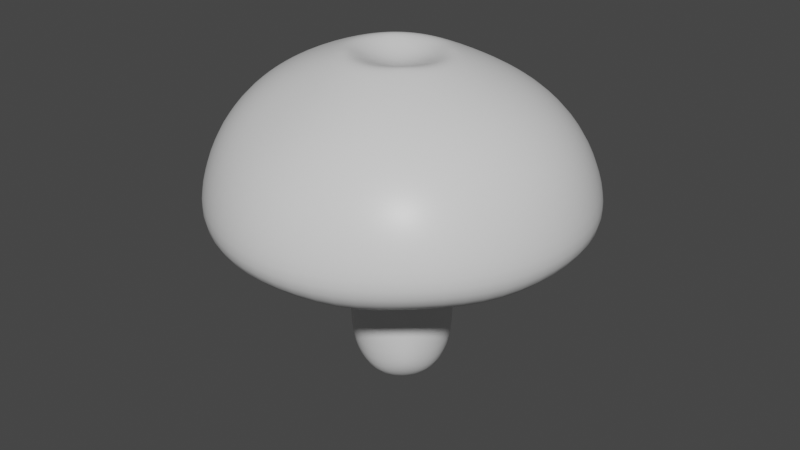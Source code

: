# Source: mushroom.blend  (saved by Blender 2.90.8; exported with 4.5.12 LTS)
import bpy
from mathutils import Matrix  # noqa: F401  (used for matrix-valued properties, if any)

bpy.ops.wm.read_factory_settings(use_empty=True)
scene = bpy.context.scene
scene.name = 'Scene'

# ---- collections
col_collection = bpy.data.collections.new('Collection'); scene.collection.children.link(col_collection)

# ---- materials (node trees are filled in below, after node groups)
mat_material = bpy.data.materials.new('Material')
mat_material.alpha_threshold = 0.0
mat_material.use_transparent_shadow = False
mat_material.line_color = (0.0, 0.0, 0.0, 1.0)

# ---- material node trees
mat_material.use_nodes = True; mat_material.node_tree.nodes.clear()
_N = mat_material.node_tree.nodes; _L = mat_material.node_tree.links
n0 = _N.new('ShaderNodeOutputMaterial'); n0.name = 'Material Output'; n0.location = (300, 300)
n1 = _N.new('ShaderNodeBsdfPrincipled'); n1.name = 'Principled BSDF'; n1.location = (10, 300)
n1.distribution = 'GGX'
n1.subsurface_method = 'BURLEY'
n1.inputs[2].default_value = 0.4
n1.inputs[3].default_value = 1.45
n1.inputs[27].default_value = (0.0, 0.0, 0.0, 1.0)
n1.inputs[28].default_value = 1.0
_L.new(n1.outputs[0], n0.inputs[0])
n0.is_active_output = True

# ---- world
world_world = bpy.data.worlds.new('World'); scene.world = world_world
world_world.use_nodes = True; world_world.node_tree.nodes.clear()
_N = world_world.node_tree.nodes; _L = world_world.node_tree.links
n0 = _N.new('ShaderNodeOutputWorld'); n0.name = 'World Output'; n0.location = (300, 300)
n1 = _N.new('ShaderNodeBackground'); n1.name = 'Background'; n1.location = (10, 300)
n1.inputs[0].default_value = (0.05088, 0.05088, 0.05088, 1.0)
_L.new(n1.outputs[0], n0.inputs[0])
n0.is_active_output = True
world_world.color = (0.05088, 0.05088, 0.05088)
world_world.use_sun_shadow = False
world_world.sun_shadow_jitter_overblur = 0.0

# ---- meshes
me_cube = bpy.data.meshes.new('Cube')
me_cube.from_pydata([(1.052, 1.049, 0.7548), (0.3776, 0.3763, -0.4649), (1.064, -1.062, 0.7638), (0.378, -0.376, -0.4645), (-1.065, 1.051, 0.7511), (-0.3711, 0.3873, -0.4567), (-1.038, -1.027, 0.7556), (-0.3625, -0.3489, -0.4469), (-0.4821, 0.2233, -0.4516), (-0.5185, 0.02766, -0.4469), (-0.4761, -0.1725, -0.4448), (1.382, 0.5717, 0.6459), (1.496, -1.331e-07, 0.7553), (1.382, -0.5725, 0.6459), (-1.37, -0.5534, 0.6462), (-1.493, 0.005138, 0.7553), (-1.383, 0.5719, 0.6456), (0.4945, -0.2043, -0.4674), (0.5357, -0.0006655, -0.4686), (0.4945, 0.2032, -0.4674), (0.2039, 0.4919, -0.463), (0.0003773, 0.5332, -0.4624), (-0.2017, 0.4961, -0.4605), (0.5725, -1.382, 0.6459), (0.003376, -1.491, 0.7553), (-0.5599, -1.363, 0.6462), (-0.1939, -0.4725, -0.4516), (0.005427, -0.5218, -0.4567), (0.206, -0.4879, -0.4607), (-0.5813, 1.374, 0.641), (-0.01244, 1.481, 0.7511), (0.5653, 1.372, 0.6455), (0.3299, 0.3299, -0.6772), (0.0005671, 0.4066, -0.8281), (-0.3246, 0.3404, -0.6712), (0.4055, -1.877e-09, -0.8288), (0.002036, 0.004022, -0.9977), (-0.3961, 0.01853, -0.8181), (0.3305, -0.3287, -0.6765), (0.004211, -0.3972, -0.824), (-0.3176, -0.3055, -0.6632), (-0.5016, -0.004488, 2.563), (-0.4625, -0.1934, 2.564), (0.4449, -0.2031, 2.558), (0.4786, -0.0169, 2.555), (0.4369, 0.1692, 2.554), (-0.3544, -0.3542, 2.564), (-0.3637, 0.3397, 2.559), (0.3412, -0.3606, 2.56), (0.327, 0.3277, 2.553), (0.5719, 0.5655, 0.6169), (0.3809, 0.3734, 0.7315), (0.389, 0.3739, 0.2449), (-0.3742, -0.3721, 0.2699), (-0.3738, -0.3724, 0.7427), (-0.563, -0.5598, 0.6256), (0.5736, -0.57, 0.6172), (0.3824, -0.3778, 0.732), (0.389, -0.3792, 0.2449), (-0.5708, 0.5674, 0.6245), (-0.3775, 0.3757, 0.7421), (-0.3765, 0.3767, 0.2677), (0.7536, 0.3055, 0.5507), (0.5012, 0.2011, 0.6993), (0.5097, 0.2, 0.2265), (0.8159, -0.002362, 0.6052), (0.5428, -0.002363, 0.7236), (0.5526, -0.004231, 0.2311), (0.7537, -0.3101, 0.5507), (0.5018, -0.2058, 0.6995), (0.5097, -0.2075, 0.2265), (-0.7395, -0.3019, 0.5694), (-0.4901, -0.2009, 0.7174), (-0.4892, -0.1983, 0.2618), (-0.8034, 0.001971, 0.6256), (-0.5319, 0.0009661, 0.7427), (-0.5305, 0.003919, 0.2699), (-0.7436, 0.3078, 0.5693), (-0.4921, 0.2036, 0.7172), (-0.491, 0.2057, 0.2598), (-0.3102, 0.7413, 0.5681), (-0.2051, 0.4906, 0.7166), (-0.2033, 0.4919, 0.2579), (-0.003259, 0.8008, 0.6245), (-0.001537, 0.5301, 0.7412), (0.002651, 0.5319, 0.2628), (0.3072, 0.7404, 0.5671), (0.2051, 0.4893, 0.7117), (0.2107, 0.4905, 0.2463), (0.3091, -0.7437, 0.5673), (0.2066, -0.4926, 0.7121), (0.2107, -0.4934, 0.2463), (0.001295, -0.8027, 0.6256), (0.001073, -0.5316, 0.7419), (0.002714, -0.5329, 0.2629), (-0.304, -0.7374, 0.5694), (-0.2019, -0.4891, 0.7174), (-0.2022, -0.49, 0.2589), (1.391, 1.387, 0.955), (1.425, -1.416, 0.9935), (-1.408, 1.39, 0.9499), (-1.371, -1.357, 0.9558), (1.827, 0.7558, 0.9477), (1.978, -1.74e-07, 0.9554), (1.829, -0.7581, 0.9502), (-1.81, -0.7304, 0.9481), (-1.975, 0.00404, 0.9554), (-1.828, 0.7561, 0.9472), (0.7586, -1.829, 0.9502), (0.002294, -1.975, 0.9534), (-0.7395, -1.801, 0.9481), (-0.7724, 1.813, 0.9391), (-0.01657, 1.958, 0.9497), (0.7446, 1.809, 0.947), (-1.637, -0.66, 1.795), (-1.302, -0.5298, 2.183), (-0.9154, -0.3765, 2.403), (-0.5954, -0.2475, 2.526), (-0.2482, -0.5911, 2.523), (-0.3833, -0.8759, 2.376), (-0.5452, -1.226, 2.13), (-0.6748, -1.601, 1.763), (-0.7365, -1.795, 1.308), (-0.4669, 0.1827, 2.561), (0.1832, -0.4654, 2.562), (-0.00474, -0.5012, 2.563), (-0.1937, -0.4623, 2.564), (-0.2078, 0.4421, 2.556), (-0.02209, 0.4752, 2.554), (0.1657, 0.435, 2.553), (-0.2266, 0.2016, 2.476), (-0.01689, 0.1977, 2.441), (0.1935, 0.1945, 2.472), (-0.2231, -0.008795, 2.445), (-0.01285, -0.01194, 2.403), (0.1978, -0.01477, 2.441), (-0.2202, -0.2197, 2.479), (-0.00939, -0.2224, 2.445), (0.2019, -0.2246, 2.476), (-1.805, -0.7261, 1.309), (-1.366, -1.35, 1.309), (-1.242, -1.222, 1.791), (-0.9946, -0.9547, 2.163), (-0.7011, -0.6788, 2.391), (-0.4557, -0.4546, 2.526), (-0.002976, -0.6443, 2.525), (-0.002598, -0.9749, 2.39), (-0.006572, -1.398, 2.141), (-0.00673, -1.805, 1.74), (-0.0008137, -1.981, 1.286), (0.5802, -0.2585, 2.519), (0.9074, -0.3899, 2.397), (1.307, -0.5474, 2.18), (1.654, -0.6855, 1.795), (1.828, -0.7584, 1.315), (0.2409, -0.5985, 2.524), (0.3789, -0.9191, 2.402), (0.5425, -1.313, 2.179), (0.6837, -1.659, 1.785), (0.7597, -1.827, 1.314), (1.434, -1.421, 1.363), (1.282, -1.277, 1.819), (1.003, -1.004, 2.182), (0.6979, -0.7068, 2.4), (0.4457, -0.4625, 2.522), (0.6238, -0.01764, 2.516), (0.9755, -0.01689, 2.392), (1.407, -0.01131, 2.175), (1.785, -0.003927, 1.792), (1.974, -0.000137, 1.309), (0.5693, 0.2224, 2.514), (0.8903, 0.3528, 2.388), (1.287, 0.5182, 2.171), (1.64, 0.6698, 1.789), (1.82, 0.7505, 1.307), (0.4264, 0.4266, 2.512), (0.6676, 0.6658, 2.386), (0.9683, 0.9637, 2.169), (1.239, 1.233, 1.787), (1.382, 1.376, 1.306), (0.7344, 1.795, 1.306), (0.6492, 1.603, 1.784), (0.4971, 1.227, 2.16), (0.3399, 0.8562, 2.382), (0.2171, 0.5639, 2.512), (-0.02648, 0.6118, 2.513), (-0.04017, 0.9108, 2.377), (-0.051, 1.286, 2.148), (-0.04092, 1.71, 1.773), (-0.02498, 1.945, 1.3), (-0.7787, 1.801, 1.296), (-0.7155, 1.617, 1.778), (-0.5774, 1.244, 2.16), (-0.4084, 0.869, 2.385), (-0.266, 0.573, 2.516), (-0.4672, 0.4424, 2.52), (-0.7166, 0.6893, 2.395), (-1.02, 0.9886, 2.173), (-1.283, 1.249, 1.784), (-1.41, 1.383, 1.3), (-0.6006, 0.2395, 2.523), (-0.9231, 0.3753, 2.4), (-1.317, 0.5379, 2.179), (-1.658, 0.6802, 1.792), (-1.827, 0.7532, 1.307), (-1.971, 0.004996, 1.309), (-1.787, 0.004566, 1.795), (-1.418, 0.002176, 2.183), (-0.9937, -8.293e-05, 2.403), (-0.6457, -0.002796, 2.525)], [], [(29, 4, 100, 111), (95, 25, 6, 55), (77, 16, 4, 59), (38, 17, 3, 28), (68, 13, 2, 56), (86, 31, 0, 50), (50, 0, 11, 62), (62, 11, 12, 65), (65, 12, 13, 68), (20, 1, 19, 32), (32, 19, 18, 35), (35, 18, 17, 38), (55, 6, 14, 71), (71, 14, 15, 74), (74, 15, 16, 77), (11, 0, 98, 102), (2, 13, 104, 99), (6, 25, 110, 101), (16, 15, 106, 107), (15, 14, 105, 106), (25, 24, 109, 110), (14, 6, 101, 105), (24, 23, 108, 109), (0, 31, 113, 98), (31, 30, 112, 113), (13, 12, 103, 104), (23, 2, 99, 108), (9, 37, 40, 10), (37, 36, 39, 40), (36, 35, 38, 39), (8, 34, 37, 9), (34, 33, 36, 37), (33, 32, 35, 36), (5, 22, 34, 8), (22, 21, 33, 34), (21, 20, 32, 33), (59, 4, 29, 80), (80, 29, 30, 83), (83, 30, 31, 86), (10, 40, 26, 7), (40, 39, 27, 26), (39, 38, 28, 27), (56, 2, 23, 89), (89, 23, 24, 92), (92, 24, 25, 95), (4, 16, 107, 100), (30, 29, 111, 112), (12, 11, 102, 103), (27, 94, 97, 26), (94, 93, 96, 97), (93, 92, 95, 96), (28, 91, 94, 27), (91, 90, 93, 94), (90, 89, 92, 93), (3, 58, 91, 28), (58, 57, 90, 91), (57, 56, 89, 90), (21, 85, 88, 20), (85, 84, 87, 88), (84, 83, 86, 87), (22, 82, 85, 21), (82, 81, 84, 85), (81, 80, 83, 84), (5, 61, 82, 22), (61, 60, 81, 82), (60, 59, 80, 81), (9, 76, 79, 8), (76, 75, 78, 79), (75, 74, 77, 78), (10, 73, 76, 9), (73, 72, 75, 76), (72, 71, 74, 75), (7, 53, 73, 10), (53, 54, 72, 73), (54, 55, 71, 72), (18, 67, 70, 17), (67, 66, 69, 70), (66, 65, 68, 69), (19, 64, 67, 18), (64, 63, 66, 67), (63, 62, 65, 66), (1, 52, 64, 19), (52, 51, 63, 64), (51, 50, 62, 63), (20, 88, 52, 1), (88, 87, 51, 52), (87, 86, 50, 51), (17, 70, 58, 3), (70, 69, 57, 58), (69, 68, 56, 57), (8, 79, 61, 5), (79, 78, 60, 61), (78, 77, 59, 60), (26, 97, 53, 7), (97, 96, 54, 53), (96, 95, 55, 54), (194, 195, 47, 127), (164, 150, 43, 48), (209, 117, 42, 41), (118, 145, 125, 126), (144, 118, 126, 46), (117, 144, 46, 42), (145, 155, 124, 125), (150, 165, 44, 43), (155, 164, 48, 124), (165, 170, 45, 44), (170, 175, 49, 45), (184, 185, 128, 129), (175, 184, 129, 49), (185, 194, 127, 128), (195, 200, 123, 47), (200, 209, 41, 123), (136, 42, 46, 126), (127, 47, 123, 130), (130, 123, 41, 133), (133, 41, 42, 136), (44, 135, 138, 43), (135, 134, 137, 138), (134, 133, 136, 137), (45, 132, 135, 44), (132, 131, 134, 135), (131, 130, 133, 134), (49, 129, 132, 45), (129, 128, 131, 132), (128, 127, 130, 131), (43, 138, 124, 48), (138, 137, 125, 124), (137, 136, 126, 125), (107, 106, 205, 204), (204, 205, 206, 203), (203, 206, 207, 202), (202, 207, 208, 201), (201, 208, 209, 200), (100, 107, 204, 199), (199, 204, 203, 198), (198, 203, 202, 197), (197, 202, 201, 196), (196, 201, 200, 195), (112, 111, 190, 189), (189, 190, 191, 188), (188, 191, 192, 187), (187, 192, 193, 186), (186, 193, 194, 185), (98, 113, 180, 179), (179, 180, 181, 178), (178, 181, 182, 177), (177, 182, 183, 176), (176, 183, 184, 175), (113, 112, 189, 180), (180, 189, 188, 181), (181, 188, 187, 182), (182, 187, 186, 183), (183, 186, 185, 184), (102, 98, 179, 174), (174, 179, 178, 173), (173, 178, 177, 172), (172, 177, 176, 171), (171, 176, 175, 170), (103, 102, 174, 169), (169, 174, 173, 168), (168, 173, 172, 167), (167, 172, 171, 166), (166, 171, 170, 165), (108, 99, 160, 159), (159, 160, 161, 158), (158, 161, 162, 157), (157, 162, 163, 156), (156, 163, 164, 155), (104, 103, 169, 154), (154, 169, 168, 153), (153, 168, 167, 152), (152, 167, 166, 151), (151, 166, 165, 150), (109, 108, 159, 149), (149, 159, 158, 148), (148, 158, 157, 147), (147, 157, 156, 146), (146, 156, 155, 145), (105, 101, 140, 139), (139, 140, 141, 114), (114, 141, 142, 115), (115, 142, 143, 116), (116, 143, 144, 117), (101, 110, 122, 140), (140, 122, 121, 141), (141, 121, 120, 142), (142, 120, 119, 143), (143, 119, 118, 144), (110, 109, 149, 122), (122, 149, 148, 121), (121, 148, 147, 120), (120, 147, 146, 119), (119, 146, 145, 118), (106, 105, 139, 205), (205, 139, 114, 206), (206, 114, 115, 207), (207, 115, 116, 208), (208, 116, 117, 209), (99, 104, 154, 160), (160, 154, 153, 161), (161, 153, 152, 162), (162, 152, 151, 163), (163, 151, 150, 164), (111, 100, 199, 190), (190, 199, 198, 191), (191, 198, 197, 192), (192, 197, 196, 193), (193, 196, 195, 194)])
me_cube.polygons.foreach_set('use_smooth', [True] * 208)
_uv = me_cube.uv_layers.new(name='UVMap')
_uv.uv.foreach_set('vector', [0.625, 0.3125, 0.625, 0.25, 0.625, 0.25, 0.625, 0.3125, 0.5625, 0.9375, 0.625, 0.9375, 0.625, 1.0, 0.5625, 1.0, 0.5625, 0.1875, 0.625, 0.1875, 0.625, 0.25, 0.5625, 0.25, 0.3125, 0.6875, 0.375, 0.6875, 0.375, 0.75, 0.3125, 0.75, 0.5625, 0.6875, 0.625, 0.6875, 0.625, 0.75, 0.5625, 0.75, 0.5625, 0.4375, 0.625, 0.4375, 0.625, 0.5, 0.5625, 0.5, 0.5625, 0.5, 0.625, 0.5, 0.625, 0.5625, 0.5625, 0.5625, 0.5625, 0.5625, 0.625, 0.5625, 0.625, 0.625, 0.5625, 0.625, 0.5625, 0.625, 0.625, 0.625, 0.625, 0.6875, 0.5625, 0.6875, 0.3125, 0.5, 0.375, 0.5, 0.375, 0.5625, 0.3125, 0.5625, 0.3125, 0.5625, 0.375, 0.5625, 0.375, 0.625, 0.3125, 0.625, 0.3125, 0.625, 0.375, 0.625, 0.375, 0.6875, 0.3125, 0.6875, 0.5625, 0.0, 0.625, 0.0, 0.625, 0.0625, 0.5625, 0.0625, 0.5625, 0.0625, 0.625, 0.0625, 0.625, 0.125, 0.5625, 0.125, 0.5625, 0.125, 0.625, 0.125, 0.625, 0.1875, 0.5625, 0.1875, 0.625, 0.5625, 0.625, 0.5, 0.625, 0.5, 0.625, 0.5625, 0.625, 0.75, 0.625, 0.6875, 0.625, 0.6875, 0.625, 0.75, 0.625, 1.0, 0.625, 0.9375, 0.625, 0.9375, 0.625, 1.0, 0.625, 0.1875, 0.625, 0.125, 0.625, 0.125, 0.625, 0.1875, 0.625, 0.125, 0.625, 0.0625, 0.625, 0.0625, 0.625, 0.125, 0.625, 0.9375, 0.625, 0.875, 0.625, 0.875, 0.625, 0.9375, 0.625, 0.0625, 0.625, 0.0, 0.625, 0.0, 0.625, 0.0625, 0.625, 0.875, 0.625, 0.8125, 0.625, 0.8125, 0.625, 0.875, 0.625, 0.5, 0.625, 0.4375, 0.625, 0.4375, 0.625, 0.5, 0.625, 0.4375, 0.625, 0.375, 0.625, 0.375, 0.625, 0.4375, 0.625, 0.6875, 0.625, 0.625, 0.625, 0.625, 0.625, 0.6875, 0.625, 0.8125, 0.625, 0.75, 0.625, 0.75, 0.625, 0.8125, 0.125, 0.625, 0.1875, 0.625, 0.1875, 0.6875, 0.125, 0.6875, 0.1875, 0.625, 0.25, 0.625, 0.25, 0.6875, 0.1875, 0.6875, 0.25, 0.625, 0.3125, 0.625, 0.3125, 0.6875, 0.25, 0.6875, 0.125, 0.5625, 0.1875, 0.5625, 0.1875, 0.625, 0.125, 0.625, 0.1875, 0.5625, 0.25, 0.5625, 0.25, 0.625, 0.1875, 0.625, 0.25, 0.5625, 0.3125, 0.5625, 0.3125, 0.625, 0.25, 0.625, 0.125, 0.5, 0.1875, 0.5, 0.1875, 0.5625, 0.125, 0.5625, 0.1875, 0.5, 0.25, 0.5, 0.25, 0.5625, 0.1875, 0.5625, 0.25, 0.5, 0.3125, 0.5, 0.3125, 0.5625, 0.25, 0.5625, 0.5625, 0.25, 0.625, 0.25, 0.625, 0.3125, 0.5625, 0.3125, 0.5625, 0.3125, 0.625, 0.3125, 0.625, 0.375, 0.5625, 0.375, 0.5625, 0.375, 0.625, 0.375, 0.625, 0.4375, 0.5625, 0.4375, 0.125, 0.6875, 0.1875, 0.6875, 0.1875, 0.75, 0.125, 0.75, 0.1875, 0.6875, 0.25, 0.6875, 0.25, 0.75, 0.1875, 0.75, 0.25, 0.6875, 0.3125, 0.6875, 0.3125, 0.75, 0.25, 0.75, 0.5625, 0.75, 0.625, 0.75, 0.625, 0.8125, 0.5625, 0.8125, 0.5625, 0.8125, 0.625, 0.8125, 0.625, 0.875, 0.5625, 0.875, 0.5625, 0.875, 0.625, 0.875, 0.625, 0.9375, 0.5625, 0.9375, 0.625, 0.25, 0.625, 0.1875, 0.625, 0.1875, 0.625, 0.25, 0.625, 0.375, 0.625, 0.3125, 0.625, 0.3125, 0.625, 0.375, 0.625, 0.625, 0.625, 0.5625, 0.625, 0.5625, 0.625, 0.625, 0.375, 0.875, 0.4375, 0.875, 0.4375, 0.9375, 0.375, 0.9375, 0.4375, 0.875, 0.5, 0.875, 0.5, 0.9375, 0.4375, 0.9375, 0.5, 0.875, 0.5625, 0.875, 0.5625, 0.9375, 0.5, 0.9375, 0.375, 0.8125, 0.4375, 0.8125, 0.4375, 0.875, 0.375, 0.875, 0.4375, 0.8125, 0.5, 0.8125, 0.5, 0.875, 0.4375, 0.875, 0.5, 0.8125, 0.5625, 0.8125, 0.5625, 0.875, 0.5, 0.875, 0.375, 0.75, 0.4375, 0.75, 0.4375, 0.8125, 0.375, 0.8125, 0.4375, 0.75, 0.5, 0.75, 0.5, 0.8125, 0.4375, 0.8125, 0.5, 0.75, 0.5625, 0.75, 0.5625, 0.8125, 0.5, 0.8125, 0.375, 0.375, 0.4375, 0.375, 0.4375, 0.4375, 0.375, 0.4375, 0.4375, 0.375, 0.5, 0.375, 0.5, 0.4375, 0.4375, 0.4375, 0.5, 0.375, 0.5625, 0.375, 0.5625, 0.4375, 0.5, 0.4375, 0.375, 0.3125, 0.4375, 0.3125, 0.4375, 0.375, 0.375, 0.375, 0.4375, 0.3125, 0.5, 0.3125, 0.5, 0.375, 0.4375, 0.375, 0.5, 0.3125, 0.5625, 0.3125, 0.5625, 0.375, 0.5, 0.375, 0.375, 0.25, 0.4375, 0.25, 0.4375, 0.3125, 0.375, 0.3125, 0.4375, 0.25, 0.5, 0.25, 0.5, 0.3125, 0.4375, 0.3125, 0.5, 0.25, 0.5625, 0.25, 0.5625, 0.3125, 0.5, 0.3125, 0.375, 0.125, 0.4375, 0.125, 0.4375, 0.1875, 0.375, 0.1875, 0.4375, 0.125, 0.5, 0.125, 0.5, 0.1875, 0.4375, 0.1875, 0.5, 0.125, 0.5625, 0.125, 0.5625, 0.1875, 0.5, 0.1875, 0.375, 0.0625, 0.4375, 0.0625, 0.4375, 0.125, 0.375, 0.125, 0.4375, 0.0625, 0.5, 0.0625, 0.5, 0.125, 0.4375, 0.125, 0.5, 0.0625, 0.5625, 0.0625, 0.5625, 0.125, 0.5, 0.125, 0.375, 0.0, 0.4375, 0.0, 0.4375, 0.0625, 0.375, 0.0625, 0.4375, 0.0, 0.5, 0.0, 0.5, 0.0625, 0.4375, 0.0625, 0.5, 0.0, 0.5625, 0.0, 0.5625, 0.0625, 0.5, 0.0625, 0.375, 0.625, 0.4375, 0.625, 0.4375, 0.6875, 0.375, 0.6875, 0.4375, 0.625, 0.5, 0.625, 0.5, 0.6875, 0.4375, 0.6875, 0.5, 0.625, 0.5625, 0.625, 0.5625, 0.6875, 0.5, 0.6875, 0.375, 0.5625, 0.4375, 0.5625, 0.4375, 0.625, 0.375, 0.625, 0.4375, 0.5625, 0.5, 0.5625, 0.5, 0.625, 0.4375, 0.625, 0.5, 0.5625, 0.5625, 0.5625, 0.5625, 0.625, 0.5, 0.625, 0.375, 0.5, 0.4375, 0.5, 0.4375, 0.5625, 0.375, 0.5625, 0.4375, 0.5, 0.5, 0.5, 0.5, 0.5625, 0.4375, 0.5625, 0.5, 0.5, 0.5625, 0.5, 0.5625, 0.5625, 0.5, 0.5625, 0.375, 0.4375, 0.4375, 0.4375, 0.4375, 0.5, 0.375, 0.5, 0.4375, 0.4375, 0.5, 0.4375, 0.5, 0.5, 0.4375, 0.5, 0.5, 0.4375, 0.5625, 0.4375, 0.5625, 0.5, 0.5, 0.5, 0.375, 0.6875, 0.4375, 0.6875, 0.4375, 0.75, 0.375, 0.75, 0.4375, 0.6875, 0.5, 0.6875, 0.5, 0.75, 0.4375, 0.75, 0.5, 0.6875, 0.5625, 0.6875, 0.5625, 0.75, 0.5, 0.75, 0.375, 0.1875, 0.4375, 0.1875, 0.4375, 0.25, 0.375, 0.25, 0.4375, 0.1875, 0.5, 0.1875, 0.5, 0.25, 0.4375, 0.25, 0.5, 0.1875, 0.5625, 0.1875, 0.5625, 0.25, 0.5, 0.25, 0.375, 0.9375, 0.4375, 0.9375, 0.4375, 1.0, 0.375, 1.0, 0.4375, 0.9375, 0.5, 0.9375, 0.5, 1.0, 0.4375, 1.0, 0.5, 0.9375, 0.5625, 0.9375, 0.5625, 1.0, 0.5, 1.0, 0.625, 0.3125, 0.625, 0.25, 0.625, 0.25, 0.625, 0.3125, 0.625, 0.75, 0.625, 0.6875, 0.625, 0.6875, 0.625, 0.75, 0.625, 0.125, 0.625, 0.0625, 0.625, 0.0625, 0.625, 0.125, 0.625, 0.9375, 0.625, 0.875, 0.625, 0.875, 0.625, 0.9375, 0.625, 1.0, 0.625, 0.9375, 0.625, 0.9375, 0.625, 1.0, 0.625, 0.0625, 0.625, 0.0, 0.625, 0.0, 0.625, 0.0625, 0.625, 0.875, 0.625, 0.8125, 0.625, 0.8125, 0.625, 0.875, 0.625, 0.6875, 0.625, 0.625, 0.625, 0.625, 0.625, 0.6875, 0.625, 0.8125, 0.625, 0.75, 0.625, 0.75, 0.625, 0.8125, 0.625, 0.625, 0.625, 0.5625, 0.625, 0.5625, 0.625, 0.625, 0.625, 0.5625, 0.625, 0.5, 0.625, 0.5, 0.625, 0.5625, 0.625, 0.4375, 0.625, 0.375, 0.625, 0.375, 0.625, 0.4375, 0.625, 0.5, 0.625, 0.4375, 0.625, 0.4375, 0.625, 0.5, 0.625, 0.375, 0.625, 0.3125, 0.625, 0.3125, 0.625, 0.375, 0.625, 0.25, 0.625, 0.1875, 0.625, 0.1875, 0.625, 0.25, 0.625, 0.1875, 0.625, 0.125, 0.625, 0.125, 0.625, 0.1875, 0.8125, 0.6875, 0.875, 0.6875, 0.875, 0.75, 0.8125, 0.75, 0.8125, 0.5, 0.875, 0.5, 0.875, 0.5625, 0.8125, 0.5625, 0.8125, 0.5625, 0.875, 0.5625, 0.875, 0.625, 0.8125, 0.625, 0.8125, 0.625, 0.875, 0.625, 0.875, 0.6875, 0.8125, 0.6875, 0.625, 0.625, 0.6875, 0.625, 0.6875, 0.6875, 0.625, 0.6875, 0.6875, 0.625, 0.75, 0.625, 0.75, 0.6875, 0.6875, 0.6875, 0.75, 0.625, 0.8125, 0.625, 0.8125, 0.6875, 0.75, 0.6875, 0.625, 0.5625, 0.6875, 0.5625, 0.6875, 0.625, 0.625, 0.625, 0.6875, 0.5625, 0.75, 0.5625, 0.75, 0.625, 0.6875, 0.625, 0.75, 0.5625, 0.8125, 0.5625, 0.8125, 0.625, 0.75, 0.625, 0.625, 0.5, 0.6875, 0.5, 0.6875, 0.5625, 0.625, 0.5625, 0.6875, 0.5, 0.75, 0.5, 0.75, 0.5625, 0.6875, 0.5625, 0.75, 0.5, 0.8125, 0.5, 0.8125, 0.5625, 0.75, 0.5625, 0.625, 0.6875, 0.6875, 0.6875, 0.6875, 0.75, 0.625, 0.75, 0.6875, 0.6875, 0.75, 0.6875, 0.75, 0.75, 0.6875, 0.75, 0.75, 0.6875, 0.8125, 0.6875, 0.8125, 0.75, 0.75, 0.75, 0.625, 0.1875, 0.625, 0.125, 0.625, 0.125, 0.625, 0.1875, 0.625, 0.1875, 0.625, 0.125, 0.625, 0.125, 0.625, 0.1875, 0.625, 0.1875, 0.625, 0.125, 0.625, 0.125, 0.625, 0.1875, 0.625, 0.1875, 0.625, 0.125, 0.625, 0.125, 0.625, 0.1875, 0.625, 0.1875, 0.625, 0.125, 0.625, 0.125, 0.625, 0.1875, 0.625, 0.25, 0.625, 0.1875, 0.625, 0.1875, 0.625, 0.25, 0.625, 0.25, 0.625, 0.1875, 0.625, 0.1875, 0.625, 0.25, 0.625, 0.25, 0.625, 0.1875, 0.625, 0.1875, 0.625, 0.25, 0.625, 0.25, 0.625, 0.1875, 0.625, 0.1875, 0.625, 0.25, 0.625, 0.25, 0.625, 0.1875, 0.625, 0.1875, 0.625, 0.25, 0.625, 0.375, 0.625, 0.3125, 0.625, 0.3125, 0.625, 0.375, 0.625, 0.375, 0.625, 0.3125, 0.625, 0.3125, 0.625, 0.375, 0.625, 0.375, 0.625, 0.3125, 0.625, 0.3125, 0.625, 0.375, 0.625, 0.375, 0.625, 0.3125, 0.625, 0.3125, 0.625, 0.375, 0.625, 0.375, 0.625, 0.3125, 0.625, 0.3125, 0.625, 0.375, 0.625, 0.5, 0.625, 0.4375, 0.625, 0.4375, 0.625, 0.5, 0.625, 0.5, 0.625, 0.4375, 0.625, 0.4375, 0.625, 0.5, 0.625, 0.5, 0.625, 0.4375, 0.625, 0.4375, 0.625, 0.5, 0.625, 0.5, 0.625, 0.4375, 0.625, 0.4375, 0.625, 0.5, 0.625, 0.5, 0.625, 0.4375, 0.625, 0.4375, 0.625, 0.5, 0.625, 0.4375, 0.625, 0.375, 0.625, 0.375, 0.625, 0.4375, 0.625, 0.4375, 0.625, 0.375, 0.625, 0.375, 0.625, 0.4375, 0.625, 0.4375, 0.625, 0.375, 0.625, 0.375, 0.625, 0.4375, 0.625, 0.4375, 0.625, 0.375, 0.625, 0.375, 0.625, 0.4375, 0.625, 0.4375, 0.625, 0.375, 0.625, 0.375, 0.625, 0.4375, 0.625, 0.5625, 0.625, 0.5, 0.625, 0.5, 0.625, 0.5625, 0.625, 0.5625, 0.625, 0.5, 0.625, 0.5, 0.625, 0.5625, 0.625, 0.5625, 0.625, 0.5, 0.625, 0.5, 0.625, 0.5625, 0.625, 0.5625, 0.625, 0.5, 0.625, 0.5, 0.625, 0.5625, 0.625, 0.5625, 0.625, 0.5, 0.625, 0.5, 0.625, 0.5625, 0.625, 0.625, 0.625, 0.5625, 0.625, 0.5625, 0.625, 0.625, 0.625, 0.625, 0.625, 0.5625, 0.625, 0.5625, 0.625, 0.625, 0.625, 0.625, 0.625, 0.5625, 0.625, 0.5625, 0.625, 0.625, 0.625, 0.625, 0.625, 0.5625, 0.625, 0.5625, 0.625, 0.625, 0.625, 0.625, 0.625, 0.5625, 0.625, 0.5625, 0.625, 0.625, 0.625, 0.8125, 0.625, 0.75, 0.625, 0.75, 0.625, 0.8125, 0.625, 0.8125, 0.625, 0.75, 0.625, 0.75, 0.625, 0.8125, 0.625, 0.8125, 0.625, 0.75, 0.625, 0.75, 0.625, 0.8125, 0.625, 0.8125, 0.625, 0.75, 0.625, 0.75, 0.625, 0.8125, 0.625, 0.8125, 0.625, 0.75, 0.625, 0.75, 0.625, 0.8125, 0.625, 0.6875, 0.625, 0.625, 0.625, 0.625, 0.625, 0.6875, 0.625, 0.6875, 0.625, 0.625, 0.625, 0.625, 0.625, 0.6875, 0.625, 0.6875, 0.625, 0.625, 0.625, 0.625, 0.625, 0.6875, 0.625, 0.6875, 0.625, 0.625, 0.625, 0.625, 0.625, 0.6875, 0.625, 0.6875, 0.625, 0.625, 0.625, 0.625, 0.625, 0.6875, 0.625, 0.875, 0.625, 0.8125, 0.625, 0.8125, 0.625, 0.875, 0.625, 0.875, 0.625, 0.8125, 0.625, 0.8125, 0.625, 0.875, 0.625, 0.875, 0.625, 0.8125, 0.625, 0.8125, 0.625, 0.875, 0.625, 0.875, 0.625, 0.8125, 0.625, 0.8125, 0.625, 0.875, 0.625, 0.875, 0.625, 0.8125, 0.625, 0.8125, 0.625, 0.875, 0.625, 0.0625, 0.625, 0.0, 0.625, 0.0, 0.625, 0.0625, 0.625, 0.0625, 0.625, 0.0, 0.625, 0.0, 0.625, 0.0625, 0.625, 0.0625, 0.625, 0.0, 0.625, 0.0, 0.625, 0.0625, 0.625, 0.0625, 0.625, 0.0, 0.625, 0.0, 0.625, 0.0625, 0.625, 0.0625, 0.625, 0.0, 0.625, 0.0, 0.625, 0.0625, 0.625, 1.0, 0.625, 0.9375, 0.625, 0.9375, 0.625, 1.0, 0.625, 1.0, 0.625, 0.9375, 0.625, 0.9375, 0.625, 1.0, 0.625, 1.0, 0.625, 0.9375, 0.625, 0.9375, 0.625, 1.0, 0.625, 1.0, 0.625, 0.9375, 0.625, 0.9375, 0.625, 1.0, 0.625, 1.0, 0.625, 0.9375, 0.625, 0.9375, 0.625, 1.0, 0.625, 0.9375, 0.625, 0.875, 0.625, 0.875, 0.625, 0.9375, 0.625, 0.9375, 0.625, 0.875, 0.625, 0.875, 0.625, 0.9375, 0.625, 0.9375, 0.625, 0.875, 0.625, 0.875, 0.625, 0.9375, 0.625, 0.9375, 0.625, 0.875, 0.625, 0.875, 0.625, 0.9375, 0.625, 0.9375, 0.625, 0.875, 0.625, 0.875, 0.625, 0.9375, 0.625, 0.125, 0.625, 0.0625, 0.625, 0.0625, 0.625, 0.125, 0.625, 0.125, 0.625, 0.0625, 0.625, 0.0625, 0.625, 0.125, 0.625, 0.125, 0.625, 0.0625, 0.625, 0.0625, 0.625, 0.125, 0.625, 0.125, 0.625, 0.0625, 0.625, 0.0625, 0.625, 0.125, 0.625, 0.125, 0.625, 0.0625, 0.625, 0.0625, 0.625, 0.125, 0.625, 0.75, 0.625, 0.6875, 0.625, 0.6875, 0.625, 0.75, 0.625, 0.75, 0.625, 0.6875, 0.625, 0.6875, 0.625, 0.75, 0.625, 0.75, 0.625, 0.6875, 0.625, 0.6875, 0.625, 0.75, 0.625, 0.75, 0.625, 0.6875, 0.625, 0.6875, 0.625, 0.75, 0.625, 0.75, 0.625, 0.6875, 0.625, 0.6875, 0.625, 0.75, 0.625, 0.3125, 0.625, 0.25, 0.625, 0.25, 0.625, 0.3125, 0.625, 0.3125, 0.625, 0.25, 0.625, 0.25, 0.625, 0.3125, 0.625, 0.3125, 0.625, 0.25, 0.625, 0.25, 0.625, 0.3125, 0.625, 0.3125, 0.625, 0.25, 0.625, 0.25, 0.625, 0.3125, 0.625, 0.3125, 0.625, 0.25, 0.625, 0.25, 0.625, 0.3125])
me_cube.materials.append(mat_material)
me_cube.use_remesh_preserve_volume = False
me_cube.use_remesh_preserve_attributes = False
me_cube.use_mirror_vertex_groups = False
me_cube.update()

# ---- objects
ob_cube = bpy.data.objects.new('Cube', me_cube)

# ---- transforms, parenting, visibility, modifiers, constraints
ob_cube.location = (0.0, 0.0, 0.0)
ob_cube.scale = (0.3267, 0.3267, 0.3267)
ob_cube.lock_rotations_4d = False
ob_cube.empty_display_type = 'ARROWS'
ob_cube.lineart.crease_threshold = 0.0
_m = ob_cube.modifiers.new('Subdivision', 'SUBSURF')
_m.uv_smooth = 'PRESERVE_CORNERS'

# ---- collection membership
col_collection.objects.link(ob_cube)

# ---- scene / render settings (as saved in the file)
scene.frame_start = 1; scene.frame_end = 250; scene.frame_set(1)
scene.render.engine = 'BLENDER_EEVEE_NEXT'
scene.cycles.use_denoising = False
scene.cycles.samples = 128
scene.cycles.sampling_pattern = 'TABULATED_SOBOL'
scene.cycles.use_adaptive_sampling = False
scene.cycles.use_light_tree = False
scene.view_settings.view_transform = 'Filmic'
bpy.context.view_layer.update()

# ---- added for rendering (the .blend has no active camera and no usable light): camera, sun
cam_auto = bpy.data.cameras.new('AutoCamera')
cam_auto.lens = 50.0
cam_auto.sensor_width = 36.0
cam_auto.clip_end = 1000.0
ob_auto_camera = bpy.data.objects.new('AutoCamera', cam_auto)
scene.collection.objects.link(ob_auto_camera)
ob_auto_camera.location = (2.00201, -2.40554, 1.85721)
ob_auto_camera.rotation_euler = (1.09748, -7.21219e-08, 0.694738)
scene.camera = ob_auto_camera
light_auto_sun = bpy.data.lights.new('AutoSun', 'SUN')
light_auto_sun.energy = 3.0
light_auto_sun.angle = 0.0523599
ob_auto_sun = bpy.data.objects.new('AutoSun', light_auto_sun)
scene.collection.objects.link(ob_auto_sun)
ob_auto_sun.rotation_euler = (0.872665, 0.174533, 0.523599)
bpy.context.view_layer.update()
